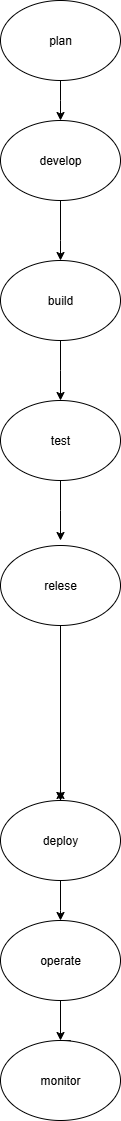

The diagram above was exported from draw.io. Its source (the exported page's mxGraphModel, read from the mxfile embedded in the PNG):
<mxGraphModel dx="1042" dy="562" grid="1" gridSize="10" guides="1" tooltips="1" connect="1" arrows="1" fold="1" page="1" pageScale="1" pageWidth="827" pageHeight="1169" math="0" shadow="0">
  <root>
    <mxCell id="0" />
    <mxCell id="1" parent="0" />
    <mxCell id="1lQwBbK-A9776tl77bGC-22" style="edgeStyle=orthogonalEdgeStyle;rounded=0;orthogonalLoop=1;jettySize=auto;html=1;exitX=0.5;exitY=1;exitDx=0;exitDy=0;" edge="1" parent="1" source="1lQwBbK-A9776tl77bGC-1">
      <mxGeometry relative="1" as="geometry">
        <mxPoint x="390" y="160" as="targetPoint" />
      </mxGeometry>
    </mxCell>
    <mxCell id="1lQwBbK-A9776tl77bGC-1" value="plan" style="ellipse;whiteSpace=wrap;html=1;" vertex="1" parent="1">
      <mxGeometry x="330" y="40" width="120" height="80" as="geometry" />
    </mxCell>
    <mxCell id="1lQwBbK-A9776tl77bGC-5" value="" style="edgeStyle=orthogonalEdgeStyle;rounded=0;orthogonalLoop=1;jettySize=auto;html=1;" edge="1" parent="1" source="1lQwBbK-A9776tl77bGC-2">
      <mxGeometry relative="1" as="geometry">
        <mxPoint x="390" y="300" as="targetPoint" />
        <Array as="points">
          <mxPoint x="390" y="280" />
          <mxPoint x="390" y="280" />
        </Array>
      </mxGeometry>
    </mxCell>
    <mxCell id="1lQwBbK-A9776tl77bGC-2" value="develop" style="ellipse;whiteSpace=wrap;html=1;" vertex="1" parent="1">
      <mxGeometry x="330" y="160" width="120" height="80" as="geometry" />
    </mxCell>
    <mxCell id="1lQwBbK-A9776tl77bGC-9" value="" style="edgeStyle=orthogonalEdgeStyle;rounded=0;orthogonalLoop=1;jettySize=auto;html=1;" edge="1" parent="1" source="1lQwBbK-A9776tl77bGC-4">
      <mxGeometry relative="1" as="geometry">
        <mxPoint x="390" y="440" as="targetPoint" />
      </mxGeometry>
    </mxCell>
    <mxCell id="1lQwBbK-A9776tl77bGC-4" value="build" style="ellipse;whiteSpace=wrap;html=1;" vertex="1" parent="1">
      <mxGeometry x="330" y="300" width="120" height="80" as="geometry" />
    </mxCell>
    <mxCell id="1lQwBbK-A9776tl77bGC-12" value="" style="edgeStyle=orthogonalEdgeStyle;rounded=0;orthogonalLoop=1;jettySize=auto;html=1;" edge="1" parent="1" source="1lQwBbK-A9776tl77bGC-10">
      <mxGeometry relative="1" as="geometry">
        <mxPoint x="390" y="580" as="targetPoint" />
      </mxGeometry>
    </mxCell>
    <mxCell id="1lQwBbK-A9776tl77bGC-10" value="test" style="ellipse;whiteSpace=wrap;html=1;" vertex="1" parent="1">
      <mxGeometry x="330" y="440" width="120" height="80" as="geometry" />
    </mxCell>
    <mxCell id="1lQwBbK-A9776tl77bGC-14" value="" style="edgeStyle=orthogonalEdgeStyle;rounded=0;orthogonalLoop=1;jettySize=auto;html=1;" edge="1" parent="1" source="1lQwBbK-A9776tl77bGC-11" target="1lQwBbK-A9776tl77bGC-13">
      <mxGeometry relative="1" as="geometry" />
    </mxCell>
    <mxCell id="1lQwBbK-A9776tl77bGC-11" value="relese" style="ellipse;whiteSpace=wrap;html=1;" vertex="1" parent="1">
      <mxGeometry x="330" y="585" width="120" height="80" as="geometry" />
    </mxCell>
    <mxCell id="1lQwBbK-A9776tl77bGC-16" value="" style="edgeStyle=orthogonalEdgeStyle;rounded=0;orthogonalLoop=1;jettySize=auto;html=1;" edge="1" parent="1" source="1lQwBbK-A9776tl77bGC-13">
      <mxGeometry relative="1" as="geometry">
        <mxPoint x="390" y="960" as="targetPoint" />
        <Array as="points">
          <mxPoint x="390" y="950" />
          <mxPoint x="390" y="950" />
        </Array>
      </mxGeometry>
    </mxCell>
    <mxCell id="1lQwBbK-A9776tl77bGC-23" style="edgeStyle=orthogonalEdgeStyle;rounded=0;orthogonalLoop=1;jettySize=auto;html=1;exitX=0.5;exitY=0;exitDx=0;exitDy=0;" edge="1" parent="1" source="1lQwBbK-A9776tl77bGC-13">
      <mxGeometry relative="1" as="geometry">
        <mxPoint x="390" y="830" as="targetPoint" />
      </mxGeometry>
    </mxCell>
    <mxCell id="1lQwBbK-A9776tl77bGC-24" style="edgeStyle=orthogonalEdgeStyle;rounded=0;orthogonalLoop=1;jettySize=auto;html=1;" edge="1" parent="1" source="1lQwBbK-A9776tl77bGC-13">
      <mxGeometry relative="1" as="geometry">
        <mxPoint x="390" y="840" as="targetPoint" />
      </mxGeometry>
    </mxCell>
    <mxCell id="1lQwBbK-A9776tl77bGC-13" value="deploy" style="ellipse;whiteSpace=wrap;html=1;" vertex="1" parent="1">
      <mxGeometry x="330" y="840" width="120" height="80" as="geometry" />
    </mxCell>
    <mxCell id="1lQwBbK-A9776tl77bGC-20" style="edgeStyle=orthogonalEdgeStyle;rounded=0;orthogonalLoop=1;jettySize=auto;html=1;entryX=0.5;entryY=0;entryDx=0;entryDy=0;" edge="1" parent="1" source="1lQwBbK-A9776tl77bGC-15" target="1lQwBbK-A9776tl77bGC-17">
      <mxGeometry relative="1" as="geometry" />
    </mxCell>
    <mxCell id="1lQwBbK-A9776tl77bGC-15" value="operate" style="ellipse;whiteSpace=wrap;html=1;" vertex="1" parent="1">
      <mxGeometry x="330" y="960" width="120" height="80" as="geometry" />
    </mxCell>
    <mxCell id="1lQwBbK-A9776tl77bGC-19" style="edgeStyle=orthogonalEdgeStyle;rounded=0;orthogonalLoop=1;jettySize=auto;html=1;exitX=0.5;exitY=0;exitDx=0;exitDy=0;" edge="1" parent="1" source="1lQwBbK-A9776tl77bGC-17">
      <mxGeometry relative="1" as="geometry">
        <mxPoint x="400" y="1110" as="targetPoint" />
      </mxGeometry>
    </mxCell>
    <mxCell id="1lQwBbK-A9776tl77bGC-17" value="monitor" style="ellipse;whiteSpace=wrap;html=1;" vertex="1" parent="1">
      <mxGeometry x="330" y="1080" width="120" height="80" as="geometry" />
    </mxCell>
  </root>
</mxGraphModel>